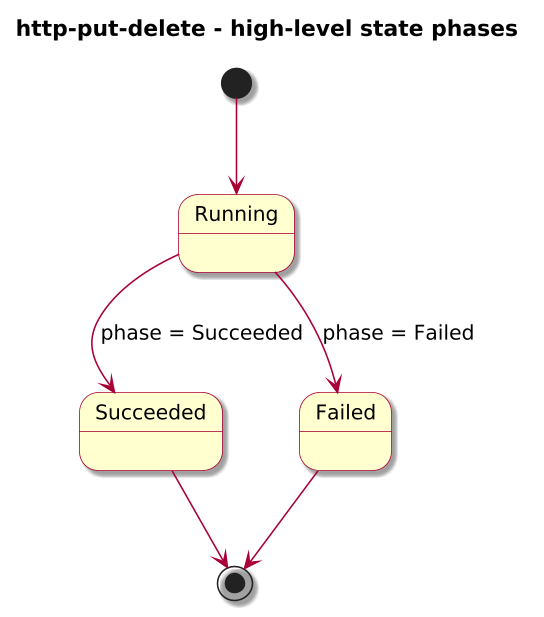

The diagram above was rendered by PlantUML. Its source (embedded in the PNG):
@startuml

skinparam BackgroundColor #FFFFFF
skinparam Shadowing true

skinparam DefaultFontName "SansSerif"
skinparam DefaultFontSize 13
skinparam DefaultFontStyle plain

skinparam dpi 150

skinparam sequence {
  ArrowColor #A80036
  LifeLineBorderColor #A80036
  LifeLineBackgroundColor #FFFFFF
}

skinparam Note {
  BackgroundColor #FBFB77
  BorderColor #A80036
}

skinparam ParticipantBorderColor #A80036
skinparam ParticipantBackgroundColor #FEFECE

skinparam ActorBorderColor #A80036
skinparam ActorBackgroundColor #FFFFFF
skinparam SequenceActorBorderThickness 2

skinparam state {
  BorderColor #A80036
  BackgroundColor #FEFECE
}

skinparam activity {
  ArrowColor #A80036
  BackgroundColor #FEFECE
  BorderColor #A80036
}

!include journey-diagram-theme.puml
title http-put-delete - high-level state phases

[*] --> Running

state Running
state Succeeded
state Failed

Running --> Succeeded : phase = Succeeded
Running --> Failed : phase = Failed

Succeeded --> [*]
Failed --> [*]

@enduml